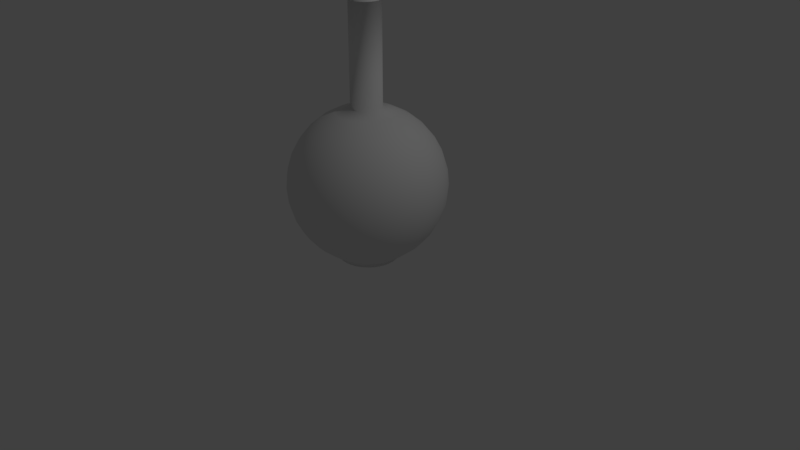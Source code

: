 # Source: tableflask1.blend  (saved by Blender 2.79.0; exported with 4.5.12 LTS)
import bpy
from mathutils import Matrix  # noqa: F401  (used for matrix-valued properties, if any)

bpy.ops.wm.read_factory_settings(use_empty=True)
scene = bpy.context.scene
scene.name = 'Scene'

# ---- collections
col_collection_1 = bpy.data.collections.new('Collection 1'); scene.collection.children.link(col_collection_1)

# ---- world
world_world = bpy.data.worlds.new('World'); scene.world = world_world
world_world.color = (0.05088, 0.05088, 0.05088)
world_world.use_sun_shadow = False
world_world.sun_shadow_jitter_overblur = 0.0
world_world.cycles.sampling_method = 'MANUAL'

# ---- cameras
cam_camera = bpy.data.cameras.new('Camera')
cam_camera.clip_end = 100.0
cam_camera.lens = 35.0
cam_camera.sensor_width = 32.0
cam_camera.sensor_height = 18.0
cam_camera.ortho_scale = 7.314
cam_camera.dof.focus_distance = 0.0
cam_camera.dof.aperture_fstop = 128.0

# ---- lights
light_lamp = bpy.data.lights.new('Lamp', 'POINT')
light_lamp.transmission_factor = 0.0
light_lamp.cutoff_distance = 30.0
light_lamp.energy = 100.0
light_lamp.shadow_buffer_clip_start = 1.001
light_lamp.shadow_soft_size = 0.1
light_lamp.shadow_maximum_resolution = 0.006
light_lamp.use_absolute_resolution = True

# ---- meshes
me_sphere_001 = bpy.data.meshes.new('Sphere.001')
me_sphere_001.from_pydata([(0.1879, 0.9445, -0.1957), (0.177, 0.8897, -0.3799), (0.1593, 0.8007, -0.5496), (0.1354, 0.681, -0.6984), (0.1064, 0.535, -0.8205), (0.0733, 0.3685, -0.9368), (0.3685, 0.8897, -0.1957), (0.3471, 0.8381, -0.3799), (0.3124, 0.7543, -0.5496), (0.2657, 0.6414, -0.6984), (0.2088, 0.504, -0.8205), (0.1438, 0.3471, -0.9368), (0.535, 0.8007, -0.1957), (0.504, 0.7543, -0.3799), (0.4536, 0.6788, -0.5496), (0.3857, 0.5773, -0.6984), (0.3031, 0.4536, -0.8205), (0.2088, 0.3124, -0.9368), (0.681, 0.681, -0.1957), (0.6414, 0.6414, -0.3799), (0.5773, 0.5773, -0.5496), (0.4909, 0.4909, -0.6984), (0.3857, 0.3857, -0.8205), (0.2657, 0.2657, -0.9368), (0.8007, 0.535, -0.1957), (0.7543, 0.504, -0.3799), (0.6788, 0.4536, -0.5496), (0.5773, 0.3857, -0.6984), (0.4536, 0.3031, -0.8205), (0.3124, 0.2088, -0.9368), (0.8897, 0.3685, -0.1957), (0.8381, 0.3471, -0.3799), (0.7543, 0.3124, -0.5496), (0.6414, 0.2657, -0.6984), (0.504, 0.2088, -0.8205), (0.3471, 0.1438, -0.9368), (0.9445, 0.1879, -0.1957), (0.8897, 0.177, -0.3799), (0.8007, 0.1593, -0.5496), (0.681, 0.1354, -0.6984), (0.535, 0.1064, -0.8205), (0.3685, 0.0733, -0.9368), (0.963, -3.927e-07, -0.1957), (0.9071, -2.317e-07, -0.3799), (0.8164, -3.341e-07, -0.5496), (0.6943, -3.195e-07, -0.6984), (0.5455, -3.415e-07, -0.8205), (0.3757, -3.049e-07, -0.9368), (0.9445, -0.1879, -0.1957), (0.8897, -0.177, -0.3799), (0.8007, -0.1593, -0.5496), (0.681, -0.1354, -0.6984), (0.535, -0.1064, -0.8205), (0.3685, -0.07331, -0.9368), (0.8897, -0.3685, -0.1957), (0.8381, -0.3471, -0.3799), (0.7543, -0.3124, -0.5496), (0.6414, -0.2657, -0.6984), (0.504, -0.2088, -0.8205), (0.3471, -0.1438, -0.9368), (0.8007, -0.535, -0.1957), (0.7543, -0.504, -0.3799), (0.6788, -0.4536, -0.5496), (0.5773, -0.3857, -0.6984), (0.4536, -0.3031, -0.8205), (0.3124, -0.2088, -0.9368), (0.681, -0.681, -0.1957), (0.6414, -0.6414, -0.3799), (0.5773, -0.5773, -0.5496), (0.4909, -0.4909, -0.6984), (0.3857, -0.3857, -0.8205), (0.2657, -0.2657, -0.9368), (0.535, -0.8007, -0.1957), (0.504, -0.7543, -0.3799), (0.4536, -0.6788, -0.5496), (0.3857, -0.5773, -0.6984), (0.3031, -0.4536, -0.8205), (0.2088, -0.3124, -0.9368), (0.3685, -0.8897, -0.1957), (0.3471, -0.8381, -0.3799), (0.3124, -0.7543, -0.5496), (0.2657, -0.6414, -0.6984), (0.2088, -0.504, -0.8205), (0.1438, -0.3471, -0.9368), (0.1879, -0.9445, -0.1957), (0.177, -0.8897, -0.3799), (0.1593, -0.8007, -0.5496), (0.1354, -0.681, -0.6984), (0.1064, -0.535, -0.8205), (0.0733, -0.3685, -0.9368), (-8.207e-08, -0.963, -0.1957), (6.424e-08, -0.9071, -0.3799), (-8.207e-08, -0.8164, -0.5496), (-2.355e-08, -0.6943, -0.6984), (-8.919e-09, -0.5455, -0.8205), (5.712e-09, -0.3757, -0.9368), (-0.1879, -0.9445, -0.1957), (-0.177, -0.8897, -0.3799), (-0.1593, -0.8007, -0.5496), (-0.1354, -0.681, -0.6984), (-0.1064, -0.535, -0.8205), (-0.0733, -0.3685, -0.9368), (-0.3685, -0.8897, -0.1957), (-0.3471, -0.8381, -0.3799), (-0.3124, -0.7543, -0.5496), (-0.2657, -0.6414, -0.6984), (-0.2088, -0.504, -0.8205), (-0.1438, -0.3471, -0.9368), (-0.535, -0.8007, -0.1957), (-0.504, -0.7543, -0.3799), (-0.4536, -0.6788, -0.5496), (-0.3857, -0.5773, -0.6984), (-0.3031, -0.4536, -0.8205), (-0.2088, -0.3124, -0.9368), (-0.681, -0.681, -0.1957), (-0.6414, -0.6414, -0.3799), (-0.5773, -0.5773, -0.5496), (-0.4909, -0.4909, -0.6984), (-0.3857, -0.3857, -0.8205), (-0.2657, -0.2657, -0.9368), (-0.8007, -0.535, -0.1957), (-0.7543, -0.504, -0.3799), (-0.6788, -0.4536, -0.5496), (-0.5773, -0.3857, -0.6984), (-0.4536, -0.3031, -0.8205), (-0.3124, -0.2088, -0.9368), (-0.8897, -0.3685, -0.1957), (-0.8381, -0.3471, -0.3799), (-0.7543, -0.3124, -0.5496), (-0.6414, -0.2657, -0.6984), (-0.504, -0.2088, -0.8205), (-0.3471, -0.1438, -0.9368), (-0.9445, -0.1879, -0.1957), (-0.8897, -0.177, -0.3799), (-0.8007, -0.1593, -0.5496), (-0.681, -0.1354, -0.6984), (-0.535, -0.1064, -0.8205), (-0.3685, -0.0733, -0.9368), (-0.963, -1e-07, -0.1957), (-0.9071, -3.195e-07, -0.3799), (-0.8164, -1.439e-07, -0.5496), (-0.6943, -1.878e-07, -0.6984), (-0.5455, -2.61e-07, -0.8205), (-0.3757, -2.537e-07, -0.9368), (-0.9445, 0.1879, -0.1957), (-0.8897, 0.177, -0.3799), (-0.8007, 0.1593, -0.5496), (-0.681, 0.1354, -0.6984), (-0.535, 0.1064, -0.8205), (-0.3685, 0.0733, -0.9368), (-0.8897, 0.3685, -0.1957), (-0.8381, 0.3471, -0.3799), (-0.7543, 0.3124, -0.5496), (-0.6414, 0.2657, -0.6984), (-0.504, 0.2088, -0.8205), (-0.3471, 0.1438, -0.9368), (-0.8007, 0.535, -0.1957), (-0.7543, 0.504, -0.3799), (-0.6788, 0.4536, -0.5496), (-0.5773, 0.3857, -0.6984), (-0.4536, 0.3031, -0.8205), (-0.3124, 0.2088, -0.9368), (-0.6809, 0.6809, -0.1957), (-0.6414, 0.6414, -0.3799), (-0.5773, 0.5773, -0.5496), (-0.4909, 0.4909, -0.6984), (-0.3857, 0.3857, -0.8205), (-0.2657, 0.2657, -0.9368), (-0.535, 0.8007, -0.1957), (-0.504, 0.7543, -0.3799), (-0.4536, 0.6788, -0.5496), (-0.3857, 0.5773, -0.6984), (-0.3031, 0.4536, -0.8205), (-0.2088, 0.3124, -0.9368), (-0.3685, 0.8897, -0.1957), (-0.3471, 0.8381, -0.3799), (-0.3124, 0.7543, -0.5496), (-0.2657, 0.6414, -0.6984), (-0.2088, 0.504, -0.8205), (-0.1438, 0.3471, -0.9368), (-0.1879, 0.9445, -0.1957), (-0.177, 0.8897, -0.3799), (-0.1593, 0.8007, -0.5496), (-0.1354, 0.6809, -0.6984), (-0.1064, 0.535, -0.8205), (-0.0733, 0.3685, -0.9368), (2.544e-07, 0.963, -0.1957), (6.424e-08, 0.9071, -0.3799), (2.691e-07, 0.8164, -0.5496), (1.52e-07, 0.6943, -0.6984), (1.228e-07, 0.5455, -0.8205), (7.887e-08, 0.3757, -0.9368)], [], [(187, 186, 0, 1), (188, 187, 1, 2), (189, 188, 2, 3), (190, 189, 3, 4), (191, 190, 4, 5), (1, 0, 6, 7), (2, 1, 7, 8), (3, 2, 8, 9), (4, 3, 9, 10), (5, 4, 10, 11), (10, 9, 15, 16), (11, 10, 16, 17), (7, 6, 12, 13), (8, 7, 13, 14), (9, 8, 14, 15), (13, 12, 18, 19), (14, 13, 19, 20), (15, 14, 20, 21), (16, 15, 21, 22), (17, 16, 22, 23), (22, 21, 27, 28), (23, 22, 28, 29), (19, 18, 24, 25), (20, 19, 25, 26), (21, 20, 26, 27), (25, 24, 30, 31), (26, 25, 31, 32), (27, 26, 32, 33), (28, 27, 33, 34), (29, 28, 34, 35), (35, 34, 40, 41), (31, 30, 36, 37), (32, 31, 37, 38), (33, 32, 38, 39), (34, 33, 39, 40), (38, 37, 43, 44), (39, 38, 44, 45), (40, 39, 45, 46), (41, 40, 46, 47), (37, 36, 42, 43), (43, 42, 48, 49), (44, 43, 49, 50), (45, 44, 50, 51), (46, 45, 51, 52), (47, 46, 52, 53), (50, 49, 55, 56), (51, 50, 56, 57), (52, 51, 57, 58), (53, 52, 58, 59), (49, 48, 54, 55), (55, 54, 60, 61), (56, 55, 61, 62), (57, 56, 62, 63), (58, 57, 63, 64), (59, 58, 64, 65), (63, 62, 68, 69), (64, 63, 69, 70), (65, 64, 70, 71), (61, 60, 66, 67), (62, 61, 67, 68), (67, 66, 72, 73), (68, 67, 73, 74), (69, 68, 74, 75), (70, 69, 75, 76), (71, 70, 76, 77), (75, 74, 80, 81), (76, 75, 81, 82), (77, 76, 82, 83), (73, 72, 78, 79), (74, 73, 79, 80), (79, 78, 84, 85), (80, 79, 85, 86), (81, 80, 86, 87), (82, 81, 87, 88), (83, 82, 88, 89), (88, 87, 93, 94), (89, 88, 94, 95), (85, 84, 90, 91), (86, 85, 91, 92), (87, 86, 92, 93), (91, 90, 96, 97), (92, 91, 97, 98), (93, 92, 98, 99), (94, 93, 99, 100), (95, 94, 100, 101), (101, 100, 106, 107), (97, 96, 102, 103), (98, 97, 103, 104), (99, 98, 104, 105), (100, 99, 105, 106), (103, 102, 108, 109), (104, 103, 109, 110), (105, 104, 110, 111), (106, 105, 111, 112), (107, 106, 112, 113), (113, 112, 118, 119), (109, 108, 114, 115), (110, 109, 115, 116), (111, 110, 116, 117), (112, 111, 117, 118), (116, 115, 121, 122), (117, 116, 122, 123), (118, 117, 123, 124), (119, 118, 124, 125), (115, 114, 120, 121), (121, 120, 126, 127), (122, 121, 127, 128), (123, 122, 128, 129), (124, 123, 129, 130), (125, 124, 130, 131), (128, 127, 133, 134), (129, 128, 134, 135), (130, 129, 135, 136), (131, 130, 136, 137), (127, 126, 132, 133), (133, 132, 138, 139), (134, 133, 139, 140), (135, 134, 140, 141), (136, 135, 141, 142), (137, 136, 142, 143), (141, 140, 146, 147), (142, 141, 147, 148), (143, 142, 148, 149), (139, 138, 144, 145), (140, 139, 145, 146), (145, 144, 150, 151), (146, 145, 151, 152), (147, 146, 152, 153), (148, 147, 153, 154), (149, 148, 154, 155), (154, 153, 159, 160), (155, 154, 160, 161), (151, 150, 156, 157), (152, 151, 157, 158), (153, 152, 158, 159), (157, 156, 162, 163), (158, 157, 163, 164), (159, 158, 164, 165), (160, 159, 165, 166), (161, 160, 166, 167), (166, 165, 171, 172), (167, 166, 172, 173), (163, 162, 168, 169), (164, 163, 169, 170), (165, 164, 170, 171), (169, 168, 174, 175), (170, 169, 175, 176), (171, 170, 176, 177), (172, 171, 177, 178), (173, 172, 178, 179), (179, 178, 184, 185), (175, 174, 180, 181), (176, 175, 181, 182), (177, 176, 182, 183), (178, 177, 183, 184), (181, 180, 186, 187), (182, 181, 187, 188), (183, 182, 188, 189), (184, 183, 189, 190), (185, 184, 190, 191)])
me_sphere_001.polygons.foreach_set('use_smooth', [True] * 160)
me_sphere_001.use_remesh_preserve_volume = False
me_sphere_001.use_remesh_preserve_attributes = False
me_sphere_001.use_mirror_vertex_groups = False
me_sphere_001.update()
me_sphere = bpy.data.meshes.new('Sphere')
me_sphere.from_pydata([(0.03806, 0.1913, 0.9808), (0.07466, 0.3753, 0.9239), (0.1084, 0.5449, 0.8315), (0.1379, 0.6935, 0.7071), (0.1622, 0.8155, 0.5556), (0.1802, 0.9061, 0.3827), (0.1913, 0.9619, 0.1951), (0.1951, 0.9808, 7.55e-08), (0.1913, 0.9619, -0.1951), (0.1802, 0.9061, -0.3827), (0.1622, 0.8155, -0.5556), (0.1379, 0.6935, -0.7071), (0.1084, 0.5449, -0.8315), (0.07466, 0.3753, -0.9498), (0.07466, 0.1802, 0.9808), (0.1464, 0.3536, 0.9239), (0.2126, 0.5133, 0.8315), (0.2706, 0.6533, 0.7071), (0.3182, 0.7682, 0.5556), (0.3536, 0.8536, 0.3827), (0.3753, 0.9061, 0.1951), (0.3827, 0.9239, 7.55e-08), (0.3753, 0.9061, -0.1951), (0.3536, 0.8536, -0.3827), (0.3182, 0.7682, -0.5556), (0.2706, 0.6533, -0.7071), (0.2126, 0.5133, -0.8315), (0.1464, 0.3536, -0.9498), (0.1084, 0.1622, 0.9808), (0.2126, 0.3182, 0.9239), (0.3087, 0.4619, 0.8315), (0.3928, 0.5879, 0.7071), (0.4619, 0.6913, 0.5556), (0.5133, 0.7682, 0.3827), (0.5449, 0.8155, 0.1951), (0.5556, 0.8315, 7.55e-08), (0.5449, 0.8155, -0.1951), (0.5133, 0.7682, -0.3827), (0.4619, 0.6913, -0.5556), (0.3928, 0.5879, -0.7071), (0.3087, 0.4619, -0.8315), (0.2126, 0.3182, -0.9498), (0.1379, 0.1379, 0.9808), (0.2706, 0.2706, 0.9239), (0.3928, 0.3928, 0.8315), (0.5, 0.5, 0.7071), (0.5879, 0.5879, 0.5556), (0.6533, 0.6533, 0.3827), (0.6935, 0.6935, 0.1951), (0.7071, 0.7071, 7.55e-08), (0.6935, 0.6935, -0.1951), (0.6533, 0.6533, -0.3827), (0.5879, 0.5879, -0.5556), (0.5, 0.5, -0.7071), (0.3928, 0.3928, -0.8315), (0.2706, 0.2706, -0.9498), (0.1622, 0.1084, 0.9808), (0.3182, 0.2126, 0.9239), (0.4619, 0.3087, 0.8315), (0.5879, 0.3928, 0.7071), (0.6913, 0.4619, 0.5556), (0.7682, 0.5133, 0.3827), (0.8155, 0.5449, 0.1951), (0.8315, 0.5556, 7.55e-08), (0.8155, 0.5449, -0.1951), (0.7682, 0.5133, -0.3827), (0.6913, 0.4619, -0.5556), (0.5879, 0.3928, -0.7071), (0.4619, 0.3087, -0.8315), (0.3182, 0.2126, -0.9498), (0.1802, 0.07466, 0.9808), (0.3536, 0.1464, 0.9239), (0.5133, 0.2126, 0.8315), (0.6533, 0.2706, 0.7071), (0.7682, 0.3182, 0.5556), (0.8536, 0.3536, 0.3827), (0.9061, 0.3753, 0.1951), (0.9239, 0.3827, 7.55e-08), (0.9061, 0.3753, -0.1951), (0.8536, 0.3536, -0.3827), (0.7682, 0.3182, -0.5556), (0.6533, 0.2706, -0.7071), (0.5133, 0.2126, -0.8315), (0.3536, 0.1464, -0.9498), (0.1913, 0.03806, 0.9808), (0.3753, 0.07466, 0.9239), (0.5449, 0.1084, 0.8315), (0.6935, 0.1379, 0.7071), (0.8155, 0.1622, 0.5556), (0.9061, 0.1802, 0.3827), (0.9619, 0.1913, 0.1951), (0.9808, 0.1951, 7.55e-08), (0.9619, 0.1913, -0.1951), (0.9061, 0.1802, -0.3827), (0.8155, 0.1622, -0.5556), (0.6935, 0.1379, -0.7071), (0.5449, 0.1084, -0.8315), (0.3753, 0.07466, -0.9498), (0.1951, -3.266e-07, 0.9808), (0.3827, -3.192e-07, 0.9239), (0.5556, -3.117e-07, 0.8315), (0.7071, -3.192e-07, 0.7071), (0.8315, -3.341e-07, 0.5556), (0.9239, -2.745e-07, 0.3827), (0.9808, -3.937e-07, 0.1951), (1.0, -3.788e-07, 7.55e-08), (0.9808, -3.937e-07, -0.1951), (0.9239, -2.298e-07, -0.3827), (0.8315, -3.341e-07, -0.5556), (0.7071, -3.192e-07, -0.7071), (0.5556, -3.415e-07, -0.8315), (0.3827, -3.043e-07, -0.9498), (0.1913, -0.03806, 0.9808), (0.3753, -0.07466, 0.9239), (0.5449, -0.1084, 0.8315), (0.6935, -0.138, 0.7071), (0.8155, -0.1622, 0.5556), (0.9061, -0.1802, 0.3827), (0.9619, -0.1913, 0.1951), (0.9808, -0.1951, 7.55e-08), (0.9619, -0.1913, -0.1951), (0.9061, -0.1802, -0.3827), (0.8155, -0.1622, -0.5556), (0.6935, -0.138, -0.7071), (0.5449, -0.1084, -0.8315), (0.3753, -0.07466, -0.9498), (0.1802, -0.07466, 0.9808), (0.3536, -0.1464, 0.9239), (0.5133, -0.2126, 0.8315), (0.6533, -0.2706, 0.7071), (0.7682, -0.3182, 0.5556), (0.8536, -0.3536, 0.3827), (0.9061, -0.3753, 0.1951), (0.9239, -0.3827, 7.55e-08), (0.9061, -0.3753, -0.1951), (0.8536, -0.3536, -0.3827), (0.7682, -0.3182, -0.5556), (0.6533, -0.2706, -0.7071), (0.5133, -0.2126, -0.8315), (0.3536, -0.1464, -0.9498), (0.1622, -0.1084, 0.9808), (0.3182, -0.2126, 0.9239), (0.4619, -0.3087, 0.8315), (0.5879, -0.3928, 0.7071), (0.6913, -0.4619, 0.5556), (0.7682, -0.5133, 0.3827), (0.8155, -0.5449, 0.1951), (0.8315, -0.5556, 7.55e-08), (0.8155, -0.5449, -0.1951), (0.7682, -0.5133, -0.3827), (0.6913, -0.4619, -0.5556), (0.5879, -0.3928, -0.7071), (0.4619, -0.3087, -0.8315), (0.3182, -0.2126, -0.9498), (0.1379, -0.138, 0.9808), (0.2706, -0.2706, 0.9239), (0.3928, -0.3928, 0.8315), (0.5, -0.5, 0.7071), (0.5879, -0.5879, 0.5556), (0.6533, -0.6533, 0.3827), (0.6935, -0.6935, 0.1951), (0.7071, -0.7071, 7.55e-08), (0.6935, -0.6935, -0.1951), (0.6533, -0.6533, -0.3827), (0.5879, -0.5879, -0.5556), (0.5, -0.5, -0.7071), (0.3928, -0.3928, -0.8315), (0.2706, -0.2706, -0.9498), (0.1084, -0.1622, 0.9808), (0.2126, -0.3182, 0.9239), (0.3087, -0.4619, 0.8315), (0.3928, -0.5879, 0.7071), (0.4619, -0.6913, 0.5556), (0.5133, -0.7682, 0.3827), (0.5449, -0.8155, 0.1951), (0.5556, -0.8315, 7.55e-08), (0.5449, -0.8155, -0.1951), (0.5133, -0.7682, -0.3827), (0.4619, -0.6913, -0.5556), (0.3928, -0.5879, -0.7071), (0.3087, -0.4619, -0.8315), (0.2126, -0.3182, -0.9498), (0.07466, -0.1802, 0.9808), (0.1464, -0.3536, 0.9239), (0.2126, -0.5133, 0.8315), (0.2706, -0.6533, 0.7071), (0.3182, -0.7682, 0.5556), (0.3536, -0.8536, 0.3827), (0.3753, -0.9061, 0.1951), (0.3827, -0.9239, 7.55e-08), (0.3753, -0.9061, -0.1951), (0.3536, -0.8536, -0.3827), (0.3182, -0.7682, -0.5556), (0.2706, -0.6533, -0.7071), (0.2126, -0.5133, -0.8315), (0.1464, -0.3536, -0.9498), (0.03806, -0.1913, 0.9808), (0.07466, -0.3753, 0.9239), (0.1084, -0.5449, 0.8315), (0.1379, -0.6935, 0.7071), (0.1622, -0.8155, 0.5556), (0.1802, -0.9061, 0.3827), (0.1913, -0.9619, 0.1951), (0.1951, -0.9808, 7.55e-08), (0.1913, -0.9619, -0.1951), (0.1802, -0.9061, -0.3827), (0.1622, -0.8155, -0.5556), (0.1379, -0.6935, -0.7071), (0.1084, -0.5449, -0.8315), (0.07466, -0.3753, -0.9498), (-7.212e-09, -0.1951, 0.9808), (4.122e-08, -0.3827, 0.9239), (2.632e-08, -0.5556, 0.8315), (-2.584e-08, -0.7071, 0.7071), (-8.544e-08, -0.8315, 0.5556), (6.357e-08, -0.9239, 0.3827), (-8.544e-08, -0.9808, 0.1951), (-1.003e-07, -1.0, 7.55e-08), (-8.544e-08, -0.9808, -0.1951), (6.357e-08, -0.9239, -0.3827), (-8.544e-08, -0.8315, -0.5556), (-2.584e-08, -0.7071, -0.7071), (-1.094e-08, -0.5556, -0.8315), (3.964e-09, -0.3827, -0.9498), (-0.03806, -0.1913, 0.9808), (-0.07466, -0.3753, 0.9239), (-0.1084, -0.5449, 0.8315), (-0.1379, -0.6935, 0.7071), (-0.1622, -0.8155, 0.5556), (-0.1802, -0.9061, 0.3827), (-0.1913, -0.9619, 0.1951), (-0.1951, -0.9808, 7.55e-08), (-0.1913, -0.9619, -0.1951), (-0.1802, -0.9061, -0.3827), (-0.1622, -0.8155, -0.5556), (-0.1379, -0.6935, -0.7071), (-0.1084, -0.5449, -0.8315), (-0.07466, -0.3753, -0.9498), (-0.07466, -0.1802, 0.9808), (-0.1464, -0.3536, 0.9239), (-0.2126, -0.5133, 0.8315), (-0.2706, -0.6533, 0.7071), (-0.3182, -0.7682, 0.5556), (-0.3536, -0.8536, 0.3827), (-0.3753, -0.9061, 0.1951), (-0.3827, -0.9239, 7.55e-08), (-0.3753, -0.9061, -0.1951), (-0.3536, -0.8536, -0.3827), (-0.3182, -0.7682, -0.5556), (-0.2706, -0.6533, -0.7071), (-0.2126, -0.5133, -0.8315), (-0.1464, -0.3536, -0.9498), (-0.1084, -0.1622, 0.9808), (-0.2126, -0.3182, 0.9239), (-0.3087, -0.4619, 0.8315), (-0.3928, -0.5879, 0.7071), (-0.4619, -0.6913, 0.5556), (-0.5133, -0.7682, 0.3827), (-0.5449, -0.8155, 0.1951), (-0.5556, -0.8315, 7.55e-08), (-0.5449, -0.8155, -0.1951), (-0.5133, -0.7682, -0.3827), (-0.4619, -0.6913, -0.5556), (-0.3928, -0.5879, -0.7071), (-0.3087, -0.4619, -0.8315), (-0.2126, -0.3182, -0.9498), (-0.1379, -0.138, 0.9808), (-0.2706, -0.2706, 0.9239), (-0.3928, -0.3928, 0.8315), (-0.5, -0.5, 0.7071), (-0.5879, -0.5879, 0.5556), (-0.6533, -0.6533, 0.3827), (-0.6935, -0.6935, 0.1951), (-0.7071, -0.7071, 7.55e-08), (-0.6935, -0.6935, -0.1951), (-0.6533, -0.6533, -0.3827), (-0.5879, -0.5879, -0.5556), (-0.5, -0.5, -0.7071), (-0.3928, -0.3928, -0.8315), (-0.2706, -0.2706, -0.9498), (-0.1622, -0.1084, 0.9808), (-0.3182, -0.2126, 0.9239), (-0.4619, -0.3087, 0.8315), (-0.5879, -0.3928, 0.7071), (-0.6913, -0.4619, 0.5556), (-0.7682, -0.5133, 0.3827), (-0.8155, -0.5449, 0.1951), (-0.8315, -0.5556, 7.55e-08), (-0.8155, -0.5449, -0.1951), (-0.7682, -0.5133, -0.3827), (-0.6913, -0.4619, -0.5556), (-0.5879, -0.3928, -0.7071), (-0.4619, -0.3087, -0.8315), (-0.3182, -0.2126, -0.9498), (-0.1802, -0.07466, 0.9808), (-0.3536, -0.1464, 0.9239), (-0.5133, -0.2126, 0.8315), (-0.6533, -0.2706, 0.7071), (-0.7682, -0.3182, 0.5556), (-0.8536, -0.3536, 0.3827), (-0.9061, -0.3753, 0.1951), (-0.9239, -0.3827, 7.55e-08), (-0.9061, -0.3753, -0.1951), (-0.8536, -0.3536, -0.3827), (-0.7682, -0.3182, -0.5556), (-0.6533, -0.2706, -0.7071), (-0.5133, -0.2126, -0.8315), (-0.3536, -0.1464, -0.9498), (-0.1913, -0.03806, 0.9808), (-0.3753, -0.07466, 0.9239), (-0.5449, -0.1084, 0.8315), (-0.6935, -0.1379, 0.7071), (-0.8155, -0.1622, 0.5556), (-0.9061, -0.1802, 0.3827), (-0.9619, -0.1913, 0.1951), (-0.9808, -0.1951, 7.55e-08), (-0.9619, -0.1913, -0.1951), (-0.9061, -0.1802, -0.3827), (-0.8155, -0.1622, -0.5556), (-0.6935, -0.1379, -0.7071), (-0.5449, -0.1084, -0.8315), (-0.3753, -0.07466, -0.9498), (-0.1951, -3.117e-07, 0.9808), (-0.3827, -2.819e-07, 0.9239), (-0.5556, -2.819e-07, 0.8315), (-0.7071, -1.851e-07, 0.7071), (-0.8315, -1.404e-07, 0.5556), (-0.9239, -3.192e-07, 0.3827), (-0.9808, -9.567e-08, 0.1951), (-1.0, -1.404e-07, 7.55e-08), (-0.9808, -9.567e-08, -0.1951), (-0.9239, -3.192e-07, -0.3827), (-0.8315, -1.404e-07, -0.5556), (-0.7071, -1.851e-07, -0.7071), (-0.5556, -2.596e-07, -0.8315), (-0.3827, -2.521e-07, -0.9498), (-0.1913, 0.03806, 0.9808), (-0.3753, 0.07466, 0.9239), (-0.5449, 0.1084, 0.8315), (-0.6935, 0.1379, 0.7071), (-0.8155, 0.1622, 0.5556), (-0.9061, 0.1802, 0.3827), (-0.9619, 0.1913, 0.1951), (-0.9808, 0.1951, 7.55e-08), (-0.9619, 0.1913, -0.1951), (-0.9061, 0.1802, -0.3827), (-0.8155, 0.1622, -0.5556), (-0.6935, 0.1379, -0.7071), (-0.5449, 0.1084, -0.8315), (-0.3753, 0.07466, -0.9498), (-0.1802, 0.07466, 0.9808), (-0.3536, 0.1464, 0.9239), (-0.5133, 0.2126, 0.8315), (-0.6533, 0.2706, 0.7071), (-0.7682, 0.3182, 0.5556), (-0.8536, 0.3536, 0.3827), (-0.9061, 0.3753, 0.1951), (-0.9239, 0.3827, 7.55e-08), (-0.9061, 0.3753, -0.1951), (-0.8536, 0.3536, -0.3827), (-0.7682, 0.3182, -0.5556), (-0.6533, 0.2706, -0.7071), (-0.5133, 0.2126, -0.8315), (-0.3536, 0.1464, -0.9498), (-0.1622, 0.1084, 0.9808), (-0.3182, 0.2126, 0.9239), (-0.4619, 0.3087, 0.8315), (-0.5879, 0.3928, 0.7071), (-0.6913, 0.4619, 0.5556), (-0.7682, 0.5133, 0.3827), (-0.8155, 0.5449, 0.1951), (-0.8315, 0.5556, 7.55e-08), (-0.8155, 0.5449, -0.1951), (-0.7682, 0.5133, -0.3827), (-0.6913, 0.4619, -0.5556), (-0.5879, 0.3928, -0.7071), (-0.4619, 0.3087, -0.8315), (-0.3182, 0.2126, -0.9498), (-0.1379, 0.1379, 0.9808), (-0.2706, 0.2706, 0.9239), (-0.3928, 0.3928, 0.8315), (-0.5, 0.5, 0.7071), (-0.5879, 0.5879, 0.5556), (-0.6533, 0.6533, 0.3827), (-0.6935, 0.6935, 0.1951), (-0.7071, 0.7071, 7.55e-08), (-0.6935, 0.6935, -0.1951), (-0.6533, 0.6533, -0.3827), (-0.5879, 0.5879, -0.5556), (-0.5, 0.5, -0.7071), (-0.3928, 0.3928, -0.8315), (-0.2706, 0.2706, -0.9498), (-0.1084, 0.1622, 0.9808), (-0.2126, 0.3182, 0.9239), (-0.3087, 0.4619, 0.8315), (-0.3928, 0.5879, 0.7071), (-0.4619, 0.6913, 0.5556), (-0.5133, 0.7682, 0.3827), (-0.5449, 0.8155, 0.1951), (-0.5556, 0.8315, 7.55e-08), (-0.5449, 0.8155, -0.1951), (-0.5133, 0.7682, -0.3827), (-0.4619, 0.6913, -0.5556), (-0.3928, 0.5879, -0.7071), (-0.3087, 0.4619, -0.8315), (-0.2126, 0.3182, -0.9498), (-0.07466, 0.1802, 0.9808), (-0.1464, 0.3536, 0.9239), (-0.2126, 0.5133, 0.8315), (-0.2706, 0.6533, 0.7071), (-0.3182, 0.7682, 0.5556), (-0.3536, 0.8536, 0.3827), (-0.3753, 0.9061, 0.1951), (-0.3827, 0.9239, 7.55e-08), (-0.3753, 0.9061, -0.1951), (-0.3536, 0.8536, -0.3827), (-0.3182, 0.7682, -0.5556), (-0.2706, 0.6533, -0.7071), (-0.2126, 0.5133, -0.8315), (-0.1464, 0.3536, -0.9498), (-0.03806, 0.1913, 0.9808), (-0.07466, 0.3753, 0.9239), (-0.1084, 0.5449, 0.8315), (-0.1379, 0.6935, 0.7071), (-0.1622, 0.8155, 0.5556), (-0.1802, 0.9061, 0.3827), (-0.1913, 0.9619, 0.1951), (-0.1951, 0.9808, 7.55e-08), (-0.1913, 0.9619, -0.1951), (-0.1802, 0.9061, -0.3827), (-0.1622, 0.8155, -0.5556), (-0.1379, 0.6935, -0.7071), (-0.1084, 0.5449, -0.8315), (-0.07466, 0.3753, -0.9498), (3.749e-08, 0.1951, 0.9808), (7.847e-08, 0.3827, 0.9239), (1.083e-07, 0.5556, 0.8315), (1.53e-07, 0.7071, 0.7071), (2.722e-07, 0.8315, 0.5556), (6.357e-08, 0.9239, 0.3827), (2.573e-07, 0.9808, 0.1951), (2.722e-07, 1.0, 7.55e-08), (2.573e-07, 0.9808, -0.1951), (6.357e-08, 0.9239, -0.3827), (2.722e-07, 0.8315, -0.5556), (1.53e-07, 0.7071, -0.7071), (1.232e-07, 0.5556, -0.8315), (7.847e-08, 0.3827, -0.9498), (0.03806, 0.1913, 2.285), (0.07466, 0.1802, 2.285), (0.1084, 0.1622, 2.285), (0.1379, 0.1379, 2.285), (0.1622, 0.1084, 2.285), (0.1802, 0.07466, 2.285), (0.1913, 0.03806, 2.285), (0.1951, -3.266e-07, 2.285), (0.1913, -0.03806, 2.285), (0.1802, -0.07466, 2.285), (0.1622, -0.1084, 2.285), (0.1379, -0.138, 2.285), (0.1084, -0.1622, 2.285), (0.07466, -0.1802, 2.285), (0.03806, -0.1913, 2.285), (-7.212e-09, -0.1951, 2.285), (-0.03806, -0.1913, 2.285), (-0.07466, -0.1802, 2.285), (-0.1084, -0.1622, 2.285), (-0.1379, -0.138, 2.285), (-0.1622, -0.1084, 2.285), (-0.1802, -0.07466, 2.285), (-0.1913, -0.03806, 2.285), (-0.1951, -3.117e-07, 2.285), (-0.1913, 0.03806, 2.285), (-0.1802, 0.07466, 2.285), (-0.1622, 0.1084, 2.285), (-0.1379, 0.1379, 2.285), (-0.1084, 0.1622, 2.285), (-0.07466, 0.1802, 2.285), (-0.03806, 0.1913, 2.285), (3.749e-08, 0.1951, 2.285), (0.03946, 0.1984, 2.285), (0.0774, 0.1869, 2.285), (0.1124, 0.1682, 2.285), (0.143, 0.143, 2.285), (0.1682, 0.1124, 2.285), (0.1869, 0.0774, 2.285), (0.1984, 0.03946, 2.285), (0.2023, -3.274e-07, 2.285), (0.1984, -0.03946, 2.285), (0.1869, -0.0774, 2.285), (0.1682, -0.1124, 2.285), (0.143, -0.143, 2.285), (0.1124, -0.1682, 2.285), (0.0774, -0.1869, 2.285), (0.03946, -0.1984, 2.285), (-9.144e-09, -0.2023, 2.285), (-0.03946, -0.1984, 2.285), (-0.0774, -0.1869, 2.285), (-0.1124, -0.1682, 2.285), (-0.143, -0.143, 2.285), (-0.1682, -0.1124, 2.285), (-0.1869, -0.0774, 2.285), (-0.1984, -0.03946, 2.285), (-0.2023, -3.119e-07, 2.285), (-0.1984, 0.03946, 2.285), (-0.1869, 0.0774, 2.285), (-0.1682, 0.1124, 2.285), (-0.143, 0.143, 2.285), (-0.1124, 0.1682, 2.285), (-0.0774, 0.1869, 2.285), (-0.03946, 0.1984, 2.285), (3.72e-08, 0.2023, 2.285), (0.03419, 0.1719, 2.173), (0.06707, 0.1619, 2.173), (0.09737, 0.1457, 2.173), (0.1239, 0.1239, 2.173), (0.1457, 0.09737, 2.173), (0.1619, 0.06707, 2.173), (0.1719, 0.03419, 2.173), (0.1753, -3.107e-07, 2.173), (0.1719, -0.03419, 2.173), (0.1619, -0.06707, 2.173), (0.1457, -0.09737, 2.173), (0.1239, -0.1239, 2.173), (0.09737, -0.1457, 2.173), (0.06707, -0.1619, 2.173), (0.03419, -0.1719, 2.173), (-1.132e-09, -0.1753, 2.173), (-0.03419, -0.1719, 2.173), (-0.06707, -0.1619, 2.173), (-0.09737, -0.1457, 2.173), (-0.1239, -0.1239, 2.173), (-0.1457, -0.09737, 2.173), (-0.1619, -0.06707, 2.173), (-0.1719, -0.03419, 2.173), (-0.1753, -2.973e-07, 2.173), (-0.1719, 0.03419, 2.173), (-0.1619, 0.06707, 2.173), (-0.1457, 0.09737, 2.173), (-0.1239, 0.1239, 2.173), (-0.09737, 0.1457, 2.173), (-0.06707, 0.1619, 2.173), (-0.03419, 0.1719, 2.173), (3.903e-08, 0.1753, 2.173), (-3.669e-10, -3.258e-07, -0.9925), (0.07466, 0.3753, -0.9841), (0.03806, 0.1913, -0.9904), (0.1464, 0.3536, -0.9841), (0.07466, 0.1802, -0.9904), (0.2126, 0.3182, -0.9841), (0.1084, 0.1622, -0.9904), (0.2706, 0.2706, -0.9841), (0.1379, 0.1379, -0.9904), (0.3182, 0.2126, -0.9841), (0.1622, 0.1084, -0.9904), (0.3536, 0.1464, -0.9841), (0.1802, 0.07466, -0.9904), (0.3753, 0.07466, -0.9841), (0.1913, 0.03806, -0.9904), (0.3827, -3.043e-07, -0.9841), (0.1951, -3.08e-07, -0.9904), (0.3753, -0.07466, -0.9841), (0.1913, -0.03806, -0.9904), (0.3536, -0.1464, -0.9841), (0.1802, -0.07466, -0.9904), (0.3182, -0.2126, -0.9841), (0.1622, -0.1084, -0.9904), (0.2706, -0.2706, -0.9841), (0.1379, -0.138, -0.9904), (0.2126, -0.3182, -0.9841), (0.1084, -0.1622, -0.9904), (0.1464, -0.3536, -0.9841), (0.07466, -0.1802, -0.9904), (0.07466, -0.3753, -0.9841), (0.03806, -0.1913, -0.9904), (3.597e-09, -0.3827, -0.9841), (3.597e-09, -0.1951, -0.9904), (-0.07466, -0.3753, -0.9841), (-0.03806, -0.1913, -0.9904), (-0.1464, -0.3536, -0.9841), (-0.07466, -0.1802, -0.9904), (-0.2126, -0.3182, -0.9841), (-0.1084, -0.1622, -0.9904), (-0.2706, -0.2706, -0.9841), (-0.1379, -0.1379, -0.9904), (-0.3182, -0.2126, -0.9841), (-0.1622, -0.1084, -0.9904), (-0.3536, -0.1464, -0.9841), (-0.1802, -0.07466, -0.9904), (-0.3753, -0.07466, -0.9841), (-0.1913, -0.03806, -0.9904), (-0.3827, -2.521e-07, -0.9841), (-0.1951, -3.155e-07, -0.9904), (-0.3753, 0.07466, -0.9841), (-0.1913, 0.03806, -0.9904), (-0.3536, 0.1464, -0.9841), (-0.1802, 0.07466, -0.9904), (-0.3182, 0.2126, -0.9841), (-0.1622, 0.1084, -0.9904), (-0.2706, 0.2706, -0.9841), (-0.1379, 0.1379, -0.9904), (-0.2126, 0.3182, -0.9841), (-0.1084, 0.1622, -0.9904), (-0.1464, 0.3536, -0.9841), (-0.07466, 0.1802, -0.9904), (-0.07466, 0.3753, -0.9841), (-0.03806, 0.1913, -0.9904), (7.81e-08, 0.3827, -0.9841), (1.477e-08, 0.1951, -0.9904)], [], [(443, 442, 8, 9), (436, 435, 1, 2), (444, 443, 9, 10), (437, 436, 2, 3), (445, 444, 10, 11), (438, 437, 3, 4), (446, 445, 11, 12), (439, 438, 4, 5), (447, 446, 12, 13), (440, 439, 5, 6), (441, 440, 6, 7), (442, 441, 7, 8), (435, 434, 0, 1), (8, 7, 21, 22), (1, 0, 14, 15), (9, 8, 22, 23), (2, 1, 15, 16), (10, 9, 23, 24), (3, 2, 16, 17), (11, 10, 24, 25), (4, 3, 17, 18), (12, 11, 25, 26), (5, 4, 18, 19), (13, 12, 26, 27), (6, 5, 19, 20), (7, 6, 20, 21), (18, 17, 31, 32), (26, 25, 39, 40), (19, 18, 32, 33), (27, 26, 40, 41), (20, 19, 33, 34), (21, 20, 34, 35), (22, 21, 35, 36), (15, 14, 28, 29), (23, 22, 36, 37), (16, 15, 29, 30), (24, 23, 37, 38), (17, 16, 30, 31), (25, 24, 38, 39), (36, 35, 49, 50), (29, 28, 42, 43), (37, 36, 50, 51), (30, 29, 43, 44), (38, 37, 51, 52), (31, 30, 44, 45), (39, 38, 52, 53), (32, 31, 45, 46), (40, 39, 53, 54), (33, 32, 46, 47), (41, 40, 54, 55), (34, 33, 47, 48), (35, 34, 48, 49), (54, 53, 67, 68), (47, 46, 60, 61), (55, 54, 68, 69), (48, 47, 61, 62), (49, 48, 62, 63), (50, 49, 63, 64), (43, 42, 56, 57), (51, 50, 64, 65), (44, 43, 57, 58), (52, 51, 65, 66), (45, 44, 58, 59), (53, 52, 66, 67), (46, 45, 59, 60), (65, 64, 78, 79), (58, 57, 71, 72), (66, 65, 79, 80), (59, 58, 72, 73), (67, 66, 80, 81), (60, 59, 73, 74), (68, 67, 81, 82), (61, 60, 74, 75), (69, 68, 82, 83), (62, 61, 75, 76), (63, 62, 76, 77), (64, 63, 77, 78), (57, 56, 70, 71), (83, 82, 96, 97), (76, 75, 89, 90), (77, 76, 90, 91), (78, 77, 91, 92), (71, 70, 84, 85), (79, 78, 92, 93), (72, 71, 85, 86), (80, 79, 93, 94), (73, 72, 86, 87), (81, 80, 94, 95), (74, 73, 87, 88), (82, 81, 95, 96), (75, 74, 88, 89), (86, 85, 99, 100), (94, 93, 107, 108), (87, 86, 100, 101), (95, 94, 108, 109), (88, 87, 101, 102), (96, 95, 109, 110), (89, 88, 102, 103), (97, 96, 110, 111), (90, 89, 103, 104), (91, 90, 104, 105), (92, 91, 105, 106), (85, 84, 98, 99), (93, 92, 106, 107), (104, 103, 117, 118), (105, 104, 118, 119), (106, 105, 119, 120), (99, 98, 112, 113), (107, 106, 120, 121), (100, 99, 113, 114), (108, 107, 121, 122), (101, 100, 114, 115), (109, 108, 122, 123), (102, 101, 115, 116), (110, 109, 123, 124), (103, 102, 116, 117), (111, 110, 124, 125), (122, 121, 135, 136), (115, 114, 128, 129), (123, 122, 136, 137), (116, 115, 129, 130), (124, 123, 137, 138), (117, 116, 130, 131), (125, 124, 138, 139), (118, 117, 131, 132), (119, 118, 132, 133), (120, 119, 133, 134), (113, 112, 126, 127), (121, 120, 134, 135), (114, 113, 127, 128), (133, 132, 146, 147), (134, 133, 147, 148), (127, 126, 140, 141), (135, 134, 148, 149), (128, 127, 141, 142), (136, 135, 149, 150), (129, 128, 142, 143), (137, 136, 150, 151), (130, 129, 143, 144), (138, 137, 151, 152), (131, 130, 144, 145), (139, 138, 152, 153), (132, 131, 145, 146), (143, 142, 156, 157), (151, 150, 164, 165), (144, 143, 157, 158), (152, 151, 165, 166), (145, 144, 158, 159), (153, 152, 166, 167), (146, 145, 159, 160), (147, 146, 160, 161), (148, 147, 161, 162), (141, 140, 154, 155), (149, 148, 162, 163), (142, 141, 155, 156), (150, 149, 163, 164), (161, 160, 174, 175), (162, 161, 175, 176), (155, 154, 168, 169), (163, 162, 176, 177), (156, 155, 169, 170), (164, 163, 177, 178), (157, 156, 170, 171), (165, 164, 178, 179), (158, 157, 171, 172), (166, 165, 179, 180), (159, 158, 172, 173), (167, 166, 180, 181), (160, 159, 173, 174), (179, 178, 192, 193), (172, 171, 185, 186), (180, 179, 193, 194), (173, 172, 186, 187), (181, 180, 194, 195), (174, 173, 187, 188), (175, 174, 188, 189), (176, 175, 189, 190), (169, 168, 182, 183), (177, 176, 190, 191), (170, 169, 183, 184), (178, 177, 191, 192), (171, 170, 184, 185), (190, 189, 203, 204), (183, 182, 196, 197), (191, 190, 204, 205), (184, 183, 197, 198), (192, 191, 205, 206), (185, 184, 198, 199), (193, 192, 206, 207), (186, 185, 199, 200), (194, 193, 207, 208), (187, 186, 200, 201), (195, 194, 208, 209), (188, 187, 201, 202), (189, 188, 202, 203), (208, 207, 221, 222), (201, 200, 214, 215), (209, 208, 222, 223), (202, 201, 215, 216), (203, 202, 216, 217), (204, 203, 217, 218), (197, 196, 210, 211), (205, 204, 218, 219), (198, 197, 211, 212), (206, 205, 219, 220), (199, 198, 212, 213), (207, 206, 220, 221), (200, 199, 213, 214), (211, 210, 224, 225), (219, 218, 232, 233), (212, 211, 225, 226), (220, 219, 233, 234), (213, 212, 226, 227), (221, 220, 234, 235), (214, 213, 227, 228), (222, 221, 235, 236), (215, 214, 228, 229), (223, 222, 236, 237), (216, 215, 229, 230), (377, 391, 599, 597), (217, 216, 230, 231), (153, 167, 567, 565), (218, 217, 231, 232), (229, 228, 242, 243), (237, 236, 250, 251), (230, 229, 243, 244), (195, 209, 573, 571), (231, 230, 244, 245), (307, 321, 589, 587), (232, 231, 245, 246), (225, 224, 238, 239), (233, 232, 246, 247), (226, 225, 239, 240), (234, 233, 247, 248), (227, 226, 240, 241), (235, 234, 248, 249), (228, 227, 241, 242), (236, 235, 249, 250), (247, 246, 260, 261), (240, 239, 253, 254), (248, 247, 261, 262), (241, 240, 254, 255), (249, 248, 262, 263), (242, 241, 255, 256), (250, 249, 263, 264), (243, 242, 256, 257), (251, 250, 264, 265), (244, 243, 257, 258), (13, 27, 547, 545), (245, 244, 258, 259), (265, 279, 583, 581), (246, 245, 259, 260), (239, 238, 252, 253), (265, 264, 278, 279), (258, 257, 271, 272), (447, 13, 545, 607), (259, 258, 272, 273), (125, 139, 563, 561), (260, 259, 273, 274), (253, 252, 266, 267), (261, 260, 274, 275), (254, 253, 267, 268), (262, 261, 275, 276), (255, 254, 268, 269), (263, 262, 276, 277), (256, 255, 269, 270), (264, 263, 277, 278), (257, 256, 270, 271), (268, 267, 281, 282), (276, 275, 289, 290), (269, 268, 282, 283), (277, 276, 290, 291), (270, 269, 283, 284), (278, 277, 291, 292), (271, 270, 284, 285), (279, 278, 292, 293), (272, 271, 285, 286), (349, 363, 595, 593), (273, 272, 286, 287), (419, 433, 605, 603), (274, 273, 287, 288), (267, 266, 280, 281), (275, 274, 288, 289), (286, 285, 299, 300), (167, 181, 569, 567), (287, 286, 300, 301), (83, 97, 557, 555), (288, 287, 301, 302), (281, 280, 294, 295), (289, 288, 302, 303), (282, 281, 295, 296), (290, 289, 303, 304), (283, 282, 296, 297), (291, 290, 304, 305), (284, 283, 297, 298), (292, 291, 305, 306), (285, 284, 298, 299), (293, 292, 306, 307), (304, 303, 317, 318), (297, 296, 310, 311), (305, 304, 318, 319), (298, 297, 311, 312), (306, 305, 319, 320), (299, 298, 312, 313), (307, 306, 320, 321), (300, 299, 313, 314), (279, 293, 585, 583), (301, 300, 314, 315), (55, 69, 553, 551), (302, 301, 315, 316), (295, 294, 308, 309), (303, 302, 316, 317), (296, 295, 309, 310), (237, 251, 579, 577), (315, 314, 328, 329), (391, 405, 601, 599), (316, 315, 329, 330), (309, 308, 322, 323), (317, 316, 330, 331), (310, 309, 323, 324), (318, 317, 331, 332), (311, 310, 324, 325), (319, 318, 332, 333), (312, 311, 325, 326), (320, 319, 333, 334), (313, 312, 326, 327), (321, 320, 334, 335), (314, 313, 327, 328), (333, 332, 346, 347), (326, 325, 339, 340), (334, 333, 347, 348), (327, 326, 340, 341), (335, 334, 348, 349), (328, 327, 341, 342), (321, 335, 591, 589), (329, 328, 342, 343), (433, 447, 607, 605), (330, 329, 343, 344), (323, 322, 336, 337), (331, 330, 344, 345), (324, 323, 337, 338), (332, 331, 345, 346), (325, 324, 338, 339), (97, 111, 559, 557), (344, 343, 357, 358), (337, 336, 350, 351), (345, 344, 358, 359), (338, 337, 351, 352), (346, 345, 359, 360), (339, 338, 352, 353), (347, 346, 360, 361), (340, 339, 353, 354), (348, 347, 361, 362), (341, 340, 354, 355), (349, 348, 362, 363), (342, 341, 355, 356), (209, 223, 575, 573), (343, 342, 356, 357), (354, 353, 367, 368), (362, 361, 375, 376), (355, 354, 368, 369), (363, 362, 376, 377), (356, 355, 369, 370), (139, 153, 565, 563), (357, 356, 370, 371), (27, 41, 549, 547), (358, 357, 371, 372), (351, 350, 364, 365), (359, 358, 372, 373), (352, 351, 365, 366), (360, 359, 373, 374), (353, 352, 366, 367), (361, 360, 374, 375), (372, 371, 385, 386), (365, 364, 378, 379), (373, 372, 386, 387), (366, 365, 379, 380), (374, 373, 387, 388), (367, 366, 380, 381), (375, 374, 388, 389), (368, 367, 381, 382), (376, 375, 389, 390), (369, 368, 382, 383), (377, 376, 390, 391), (370, 369, 383, 384), (251, 265, 581, 579), (371, 370, 384, 385), (293, 307, 587, 585), (390, 389, 403, 404), (383, 382, 396, 397), (391, 390, 404, 405), (384, 383, 397, 398), (363, 377, 597, 595), (385, 384, 398, 399), (181, 195, 571, 569), (386, 385, 399, 400), (379, 378, 392, 393), (387, 386, 400, 401), (380, 379, 393, 394), (388, 387, 401, 402), (381, 380, 394, 395), (389, 388, 402, 403), (382, 381, 395, 396), (393, 392, 406, 407), (401, 400, 414, 415), (394, 393, 407, 408), (402, 401, 415, 416), (395, 394, 408, 409), (403, 402, 416, 417), (396, 395, 409, 410), (404, 403, 417, 418), (397, 396, 410, 411), (405, 404, 418, 419), (398, 397, 411, 412), (405, 419, 603, 601), (399, 398, 412, 413), (69, 83, 555, 553), (400, 399, 413, 414), (411, 410, 424, 425), (419, 418, 432, 433), (412, 411, 425, 426), (111, 125, 561, 559), (413, 412, 426, 427), (223, 237, 577, 575), (414, 413, 427, 428), (407, 406, 420, 421), (415, 414, 428, 429), (408, 407, 421, 422), (416, 415, 429, 430), (409, 408, 422, 423), (417, 416, 430, 431), (410, 409, 423, 424), (418, 417, 431, 432), (429, 428, 442, 443), (422, 421, 435, 436), (430, 429, 443, 444), (423, 422, 436, 437), (431, 430, 444, 445), (424, 423, 437, 438), (432, 431, 445, 446), (425, 424, 438, 439), (433, 432, 446, 447), (426, 425, 439, 440), (41, 55, 551, 549), (427, 426, 440, 441), (335, 349, 593, 591), (428, 427, 441, 442), (421, 420, 434, 435), (126, 112, 456, 457), (0, 434, 479, 448), (84, 70, 453, 454), (420, 406, 477, 478), (308, 294, 469, 470), (266, 252, 466, 467), (196, 182, 461, 462), (154, 140, 458, 459), (378, 364, 474, 475), (112, 98, 455, 456), (336, 322, 471, 472), (224, 210, 463, 464), (42, 28, 450, 451), (294, 280, 468, 469), (406, 392, 476, 477), (70, 56, 452, 453), (182, 168, 460, 461), (364, 350, 473, 474), (140, 126, 457, 458), (28, 14, 449, 450), (252, 238, 465, 466), (210, 196, 462, 463), (322, 308, 470, 471), (350, 336, 472, 473), (98, 84, 454, 455), (168, 154, 459, 460), (434, 420, 478, 479), (14, 0, 448, 449), (392, 378, 475, 476), (280, 266, 467, 468), (56, 42, 451, 452), (238, 224, 464, 465), (471, 470, 502, 503), (458, 457, 489, 490), (472, 471, 503, 504), (459, 458, 490, 491), (473, 472, 504, 505), (460, 459, 491, 492), (474, 473, 505, 506), (461, 460, 492, 493), (475, 474, 506, 507), (462, 461, 493, 494), (449, 448, 480, 481), (476, 475, 507, 508), (463, 462, 494, 495), (450, 449, 481, 482), (477, 476, 508, 509), (464, 463, 495, 496), (451, 450, 482, 483), (478, 477, 509, 510), (465, 464, 496, 497), (452, 451, 483, 484), (479, 478, 510, 511), (466, 465, 497, 498), (453, 452, 484, 485), (448, 479, 511, 480), (467, 466, 498, 499), (454, 453, 485, 486), (468, 467, 499, 500), (455, 454, 486, 487), (469, 468, 500, 501), (456, 455, 487, 488), (470, 469, 501, 502), (457, 456, 488, 489), (506, 505, 537, 538), (493, 492, 524, 525), (507, 506, 538, 539), (494, 493, 525, 526), (481, 480, 512, 513), (508, 507, 539, 540), (495, 494, 526, 527), (482, 481, 513, 514), (509, 508, 540, 541), (496, 495, 527, 528), (483, 482, 514, 515), (510, 509, 541, 542), (497, 496, 528, 529), (484, 483, 515, 516), (511, 510, 542, 543), (498, 497, 529, 530), (485, 484, 516, 517), (480, 511, 543, 512), (499, 498, 530, 531), (486, 485, 517, 518), (500, 499, 531, 532), (487, 486, 518, 519), (501, 500, 532, 533), (488, 487, 519, 520), (502, 501, 533, 534), (489, 488, 520, 521), (503, 502, 534, 535), (490, 489, 521, 522), (504, 503, 535, 536), (491, 490, 522, 523), (505, 504, 536, 537), (492, 491, 523, 524), (608, 607, 545, 546), (544, 608, 546), (544, 546, 548), (546, 545, 547, 548), (548, 547, 549, 550), (544, 548, 550), (550, 549, 551, 552), (544, 550, 552), (552, 551, 553, 554), (544, 552, 554), (554, 553, 555, 556), (544, 554, 556), (556, 555, 557, 558), (544, 556, 558), (558, 557, 559, 560), (544, 558, 560), (560, 559, 561, 562), (544, 560, 562), (562, 561, 563, 564), (544, 562, 564), (564, 563, 565, 566), (544, 564, 566), (566, 565, 567, 568), (544, 566, 568), (544, 568, 570), (568, 567, 569, 570), (570, 569, 571, 572), (544, 570, 572), (544, 572, 574), (572, 571, 573, 574), (574, 573, 575, 576), (544, 574, 576), (576, 575, 577, 578), (544, 576, 578), (578, 577, 579, 580), (544, 578, 580), (580, 579, 581, 582), (544, 580, 582), (582, 581, 583, 584), (544, 582, 584), (584, 583, 585, 586), (544, 584, 586), (586, 585, 587, 588), (544, 586, 588), (588, 587, 589, 590), (544, 588, 590), (590, 589, 591, 592), (544, 590, 592), (592, 591, 593, 594), (544, 592, 594), (544, 594, 596), (594, 593, 595, 596), (596, 595, 597, 598), (544, 596, 598), (598, 597, 599, 600), (544, 598, 600), (600, 599, 601, 602), (544, 600, 602), (602, 601, 603, 604), (544, 602, 604), (604, 603, 605, 606), (544, 604, 606), (606, 605, 607, 608), (544, 606, 608)])
me_sphere.polygons.foreach_set('use_smooth', [True] * 608)
me_sphere.use_remesh_preserve_volume = False
me_sphere.use_remesh_preserve_attributes = False
me_sphere.use_mirror_vertex_groups = False
me_sphere.update()

# ---- objects
ob_sphere_001 = bpy.data.objects.new('Sphere.001', me_sphere_001)
ob_liquid = bpy.data.objects.new('liquid', me_sphere)
ob_lamp = bpy.data.objects.new('Lamp', light_lamp)
ob_camera = bpy.data.objects.new('Camera', cam_camera)

# ---- transforms, parenting, visibility, modifiers, constraints
ob_sphere_001.location = (0.0, 0.0, 0.9962)
ob_sphere_001.scale = (0.991, 0.991, 0.991)
ob_sphere_001.lineart.crease_threshold = 0.0
ob_liquid.location = (0.0, 0.0, 0.9962)
ob_liquid.lineart.crease_threshold = 0.0
ob_lamp.location = (4.076, 1.005, 5.904)
ob_lamp.rotation_euler = (0.6503, 0.05522, 1.866)
ob_lamp.lock_rotations_4d = False
ob_lamp.empty_display_type = 'ARROWS'
ob_lamp.color = (0.0, 0.0, 0.0, 0.0)
ob_lamp.lineart.crease_threshold = 0.0
ob_camera.location = (7.481, -6.508, 5.344)
ob_camera.rotation_euler = (1.109, 0.0, 0.8149)
ob_camera.lock_rotations_4d = False
ob_camera.empty_display_type = 'ARROWS'
ob_camera.color = (0.0, 0.0, 0.0, 0.0)
ob_camera.display_type = 'WIRE'
ob_camera.lineart.crease_threshold = 0.0

# ---- collection membership
col_collection_1.objects.link(ob_sphere_001)
col_collection_1.objects.link(ob_liquid)
col_collection_1.objects.link(ob_lamp)
col_collection_1.objects.link(ob_camera)

# ---- scene / render settings (as saved in the file)
scene.camera = ob_camera
scene.frame_start = 1; scene.frame_end = 250; scene.frame_set(1)
scene.render.engine = 'BLENDER_EEVEE_NEXT'
scene.render.resolution_percentage = 50
scene.render.dither_intensity = 0.0
scene.cycles.use_denoising = False
scene.cycles.samples = 128
scene.cycles.sampling_pattern = 'TABULATED_SOBOL'
scene.cycles.use_adaptive_sampling = False
scene.cycles.use_light_tree = False
scene.cycles.blur_glossy = 0.0
scene.cycles.sample_clamp_indirect = 0.0
scene.view_settings.view_transform = 'Standard'
bpy.context.view_layer.update()
